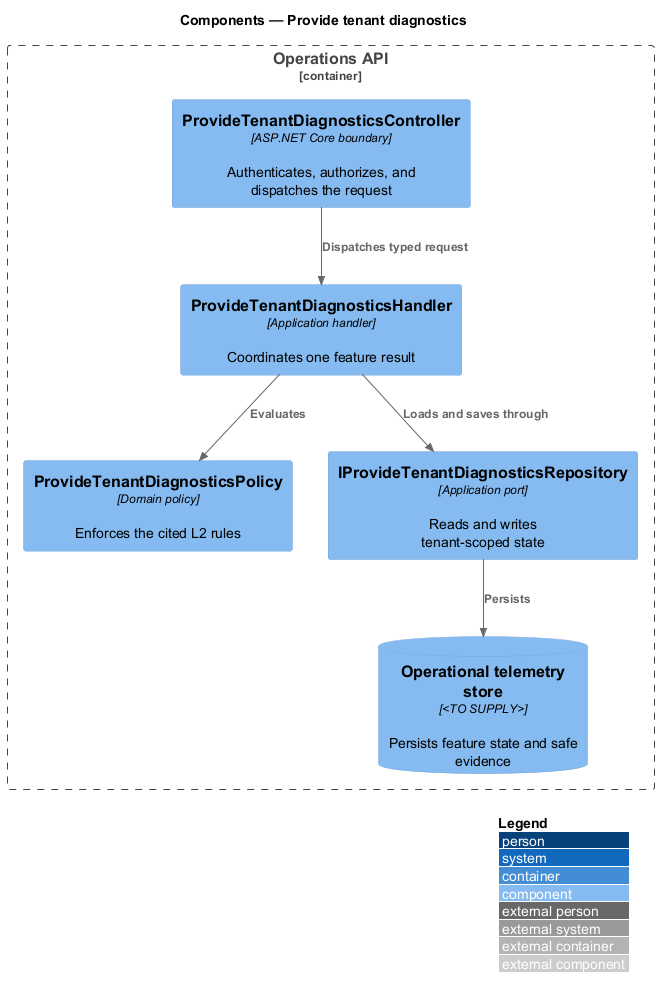

The diagram above was rendered by PlantUML. Its source (embedded in the PNG):
@startuml
!include <C4/C4_Component>
LAYOUT_WITH_LEGEND()
title Components — Provide tenant diagnostics

Container_Boundary(api, "Operations API") {
  Component(controller, "ProvideTenantDiagnosticsController", "ASP.NET Core boundary", "Authenticates, authorizes, and dispatches the request")
  Component(handler, "ProvideTenantDiagnosticsHandler", "Application handler", "Coordinates one feature result")
  Component(policy, "ProvideTenantDiagnosticsPolicy", "Domain policy", "Enforces the cited L2 rules")
  Component(repository, "IProvideTenantDiagnosticsRepository", "Application port", "Reads and writes tenant-scoped state")
  ComponentDb(store, "Operational telemetry store", "<TO SUPPLY>", "Persists feature state and safe evidence")
}

Rel(controller, handler, "Dispatches typed request")
Rel(handler, policy, "Evaluates")
Rel(handler, repository, "Loads and saves through")
Rel(repository, store, "Persists")
@enduml